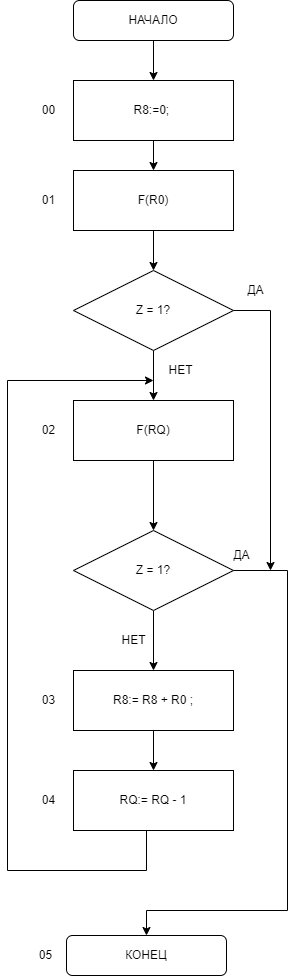

The diagram above was exported from draw.io. Its source (the exported page's mxGraphModel, read from the mxfile embedded in the PNG):
<mxGraphModel dx="1662" dy="762" grid="1" gridSize="10" guides="1" tooltips="1" connect="1" arrows="1" fold="1" page="1" pageScale="1" pageWidth="827" pageHeight="1169" math="0" shadow="0">
  <root>
    <mxCell id="0" />
    <mxCell id="1" parent="0" />
    <mxCell id="HqVs70Eh0fEiwW3GI4Ez-14" style="edgeStyle=orthogonalEdgeStyle;rounded=0;orthogonalLoop=1;jettySize=auto;html=1;exitX=0.5;exitY=1;exitDx=0;exitDy=0;entryX=0.5;entryY=0;entryDx=0;entryDy=0;" parent="1" source="HqVs70Eh0fEiwW3GI4Ez-15" target="HqVs70Eh0fEiwW3GI4Ez-17" edge="1">
      <mxGeometry relative="1" as="geometry" />
    </mxCell>
    <mxCell id="HqVs70Eh0fEiwW3GI4Ez-15" value="НАЧАЛО" style="rounded=1;whiteSpace=wrap;html=1;" parent="1" vertex="1">
      <mxGeometry x="613" y="40" width="160" height="40" as="geometry" />
    </mxCell>
    <mxCell id="HqVs70Eh0fEiwW3GI4Ez-48" style="edgeStyle=orthogonalEdgeStyle;rounded=0;orthogonalLoop=1;jettySize=auto;html=1;exitX=0.5;exitY=1;exitDx=0;exitDy=0;entryX=0.5;entryY=0;entryDx=0;entryDy=0;" parent="1" source="HqVs70Eh0fEiwW3GI4Ez-17" target="HqVs70Eh0fEiwW3GI4Ez-31" edge="1">
      <mxGeometry relative="1" as="geometry" />
    </mxCell>
    <mxCell id="HqVs70Eh0fEiwW3GI4Ez-17" value="R8:=0;&amp;nbsp;" style="rounded=0;whiteSpace=wrap;html=1;" parent="1" vertex="1">
      <mxGeometry x="613" y="120" width="160" height="60" as="geometry" />
    </mxCell>
    <mxCell id="HqVs70Eh0fEiwW3GI4Ez-18" style="edgeStyle=orthogonalEdgeStyle;rounded=0;orthogonalLoop=1;jettySize=auto;html=1;exitX=0.5;exitY=1;exitDx=0;exitDy=0;entryX=0.5;entryY=0;entryDx=0;entryDy=0;" parent="1" source="HqVs70Eh0fEiwW3GI4Ez-19" target="HqVs70Eh0fEiwW3GI4Ez-26" edge="1">
      <mxGeometry relative="1" as="geometry" />
    </mxCell>
    <mxCell id="HqVs70Eh0fEiwW3GI4Ez-19" value="R8:= R8 + R0 ;" style="rounded=0;whiteSpace=wrap;html=1;" parent="1" vertex="1">
      <mxGeometry x="613" y="710" width="160" height="60" as="geometry" />
    </mxCell>
    <mxCell id="HqVs70Eh0fEiwW3GI4Ez-20" value="НЕТ" style="text;html=1;align=center;verticalAlign=middle;resizable=0;points=[];autosize=1;strokeColor=none;fillColor=none;" parent="1" vertex="1">
      <mxGeometry x="653" y="670" width="40" height="20" as="geometry" />
    </mxCell>
    <mxCell id="HqVs70Eh0fEiwW3GI4Ez-21" style="edgeStyle=orthogonalEdgeStyle;rounded=0;orthogonalLoop=1;jettySize=auto;html=1;exitX=0.5;exitY=1;exitDx=0;exitDy=0;entryX=0.5;entryY=0;entryDx=0;entryDy=0;" parent="1" source="HqVs70Eh0fEiwW3GI4Ez-23" target="HqVs70Eh0fEiwW3GI4Ez-19" edge="1">
      <mxGeometry relative="1" as="geometry" />
    </mxCell>
    <mxCell id="HqVs70Eh0fEiwW3GI4Ez-22" style="edgeStyle=orthogonalEdgeStyle;rounded=0;orthogonalLoop=1;jettySize=auto;html=1;exitX=1;exitY=0.5;exitDx=0;exitDy=0;entryX=0.5;entryY=0;entryDx=0;entryDy=0;" parent="1" source="HqVs70Eh0fEiwW3GI4Ez-23" target="HqVs70Eh0fEiwW3GI4Ez-24" edge="1">
      <mxGeometry relative="1" as="geometry">
        <Array as="points">
          <mxPoint x="827" y="610" />
          <mxPoint x="827" y="950" />
          <mxPoint x="686" y="950" />
        </Array>
      </mxGeometry>
    </mxCell>
    <mxCell id="HqVs70Eh0fEiwW3GI4Ez-23" value="Z = 1?" style="rhombus;whiteSpace=wrap;html=1;" parent="1" vertex="1">
      <mxGeometry x="613" y="570" width="160" height="80" as="geometry" />
    </mxCell>
    <mxCell id="HqVs70Eh0fEiwW3GI4Ez-24" value="КОНЕЦ" style="rounded=1;whiteSpace=wrap;html=1;" parent="1" vertex="1">
      <mxGeometry x="606" y="975" width="160" height="40" as="geometry" />
    </mxCell>
    <mxCell id="HqVs70Eh0fEiwW3GI4Ez-25" style="edgeStyle=orthogonalEdgeStyle;rounded=0;orthogonalLoop=1;jettySize=auto;html=1;exitX=0.5;exitY=1;exitDx=0;exitDy=0;" parent="1" source="HqVs70Eh0fEiwW3GI4Ez-26" edge="1">
      <mxGeometry relative="1" as="geometry">
        <mxPoint x="693" y="420" as="targetPoint" />
        <Array as="points">
          <mxPoint x="686" y="870" />
          <mxPoint x="686" y="910" />
          <mxPoint x="547" y="910" />
          <mxPoint x="547" y="420" />
          <mxPoint x="693" y="420" />
        </Array>
      </mxGeometry>
    </mxCell>
    <mxCell id="HqVs70Eh0fEiwW3GI4Ez-26" value="RQ:= RQ - 1" style="rounded=0;whiteSpace=wrap;html=1;" parent="1" vertex="1">
      <mxGeometry x="613" y="810" width="160" height="60" as="geometry" />
    </mxCell>
    <mxCell id="HqVs70Eh0fEiwW3GI4Ez-27" value="ДА" style="text;html=1;align=center;verticalAlign=middle;resizable=0;points=[];autosize=1;strokeColor=none;fillColor=none;" parent="1" vertex="1">
      <mxGeometry x="766" y="585" width="30" height="20" as="geometry" />
    </mxCell>
    <mxCell id="HqVs70Eh0fEiwW3GI4Ez-46" style="edgeStyle=orthogonalEdgeStyle;rounded=0;orthogonalLoop=1;jettySize=auto;html=1;exitX=0.5;exitY=1;exitDx=0;exitDy=0;entryX=0.5;entryY=0;entryDx=0;entryDy=0;" parent="1" source="HqVs70Eh0fEiwW3GI4Ez-31" target="HqVs70Eh0fEiwW3GI4Ez-42" edge="1">
      <mxGeometry relative="1" as="geometry" />
    </mxCell>
    <mxCell id="HqVs70Eh0fEiwW3GI4Ez-31" value="F(R0)" style="rounded=0;whiteSpace=wrap;html=1;" parent="1" vertex="1">
      <mxGeometry x="613" y="210" width="160" height="60" as="geometry" />
    </mxCell>
    <mxCell id="HqVs70Eh0fEiwW3GI4Ez-32" style="edgeStyle=orthogonalEdgeStyle;rounded=0;orthogonalLoop=1;jettySize=auto;html=1;exitX=0.5;exitY=1;exitDx=0;exitDy=0;entryX=0.5;entryY=0;entryDx=0;entryDy=0;" parent="1" source="HqVs70Eh0fEiwW3GI4Ez-33" target="HqVs70Eh0fEiwW3GI4Ez-23" edge="1">
      <mxGeometry relative="1" as="geometry" />
    </mxCell>
    <mxCell id="HqVs70Eh0fEiwW3GI4Ez-33" value="F(RQ)" style="rounded=0;whiteSpace=wrap;html=1;" parent="1" vertex="1">
      <mxGeometry x="613" y="440" width="160" height="60" as="geometry" />
    </mxCell>
    <mxCell id="HqVs70Eh0fEiwW3GI4Ez-34" value="00" style="text;html=1;align=center;verticalAlign=middle;resizable=0;points=[];autosize=1;strokeColor=none;fillColor=none;" parent="1" vertex="1">
      <mxGeometry x="573" y="140" width="30" height="20" as="geometry" />
    </mxCell>
    <mxCell id="HqVs70Eh0fEiwW3GI4Ez-35" value="01" style="text;html=1;align=center;verticalAlign=middle;resizable=0;points=[];autosize=1;strokeColor=none;fillColor=none;" parent="1" vertex="1">
      <mxGeometry x="573" y="230" width="30" height="20" as="geometry" />
    </mxCell>
    <mxCell id="HqVs70Eh0fEiwW3GI4Ez-36" value="02" style="text;html=1;align=center;verticalAlign=middle;resizable=0;points=[];autosize=1;strokeColor=none;fillColor=none;" parent="1" vertex="1">
      <mxGeometry x="573" y="460" width="30" height="20" as="geometry" />
    </mxCell>
    <mxCell id="HqVs70Eh0fEiwW3GI4Ez-37" value="03" style="text;html=1;align=center;verticalAlign=middle;resizable=0;points=[];autosize=1;strokeColor=none;fillColor=none;" parent="1" vertex="1">
      <mxGeometry x="573" y="730" width="30" height="20" as="geometry" />
    </mxCell>
    <mxCell id="HqVs70Eh0fEiwW3GI4Ez-38" value="05" style="text;html=1;align=center;verticalAlign=middle;resizable=0;points=[];autosize=1;strokeColor=none;fillColor=none;" parent="1" vertex="1">
      <mxGeometry x="570" y="985" width="30" height="20" as="geometry" />
    </mxCell>
    <mxCell id="HqVs70Eh0fEiwW3GI4Ez-47" style="edgeStyle=orthogonalEdgeStyle;rounded=0;orthogonalLoop=1;jettySize=auto;html=1;exitX=0.5;exitY=1;exitDx=0;exitDy=0;entryX=0.5;entryY=0;entryDx=0;entryDy=0;" parent="1" source="HqVs70Eh0fEiwW3GI4Ez-42" target="HqVs70Eh0fEiwW3GI4Ez-33" edge="1">
      <mxGeometry relative="1" as="geometry" />
    </mxCell>
    <mxCell id="HqVs70Eh0fEiwW3GI4Ez-50" style="edgeStyle=orthogonalEdgeStyle;rounded=0;orthogonalLoop=1;jettySize=auto;html=1;exitX=1;exitY=0.5;exitDx=0;exitDy=0;" parent="1" source="HqVs70Eh0fEiwW3GI4Ez-42" edge="1">
      <mxGeometry relative="1" as="geometry">
        <mxPoint x="810" y="610" as="targetPoint" />
      </mxGeometry>
    </mxCell>
    <mxCell id="HqVs70Eh0fEiwW3GI4Ez-42" value="Z = 1?" style="rhombus;whiteSpace=wrap;html=1;" parent="1" vertex="1">
      <mxGeometry x="613" y="310" width="160" height="80" as="geometry" />
    </mxCell>
    <mxCell id="HqVs70Eh0fEiwW3GI4Ez-45" value="04" style="text;html=1;align=center;verticalAlign=middle;resizable=0;points=[];autosize=1;strokeColor=none;fillColor=none;" parent="1" vertex="1">
      <mxGeometry x="573" y="830" width="30" height="20" as="geometry" />
    </mxCell>
    <mxCell id="HqVs70Eh0fEiwW3GI4Ez-49" value="НЕТ" style="text;html=1;align=center;verticalAlign=middle;resizable=0;points=[];autosize=1;strokeColor=none;fillColor=none;" parent="1" vertex="1">
      <mxGeometry x="700" y="400" width="40" height="20" as="geometry" />
    </mxCell>
    <mxCell id="HqVs70Eh0fEiwW3GI4Ez-51" value="ДА" style="text;html=1;align=center;verticalAlign=middle;resizable=0;points=[];autosize=1;strokeColor=none;fillColor=none;" parent="1" vertex="1">
      <mxGeometry x="780" y="320" width="30" height="20" as="geometry" />
    </mxCell>
  </root>
</mxGraphModel>